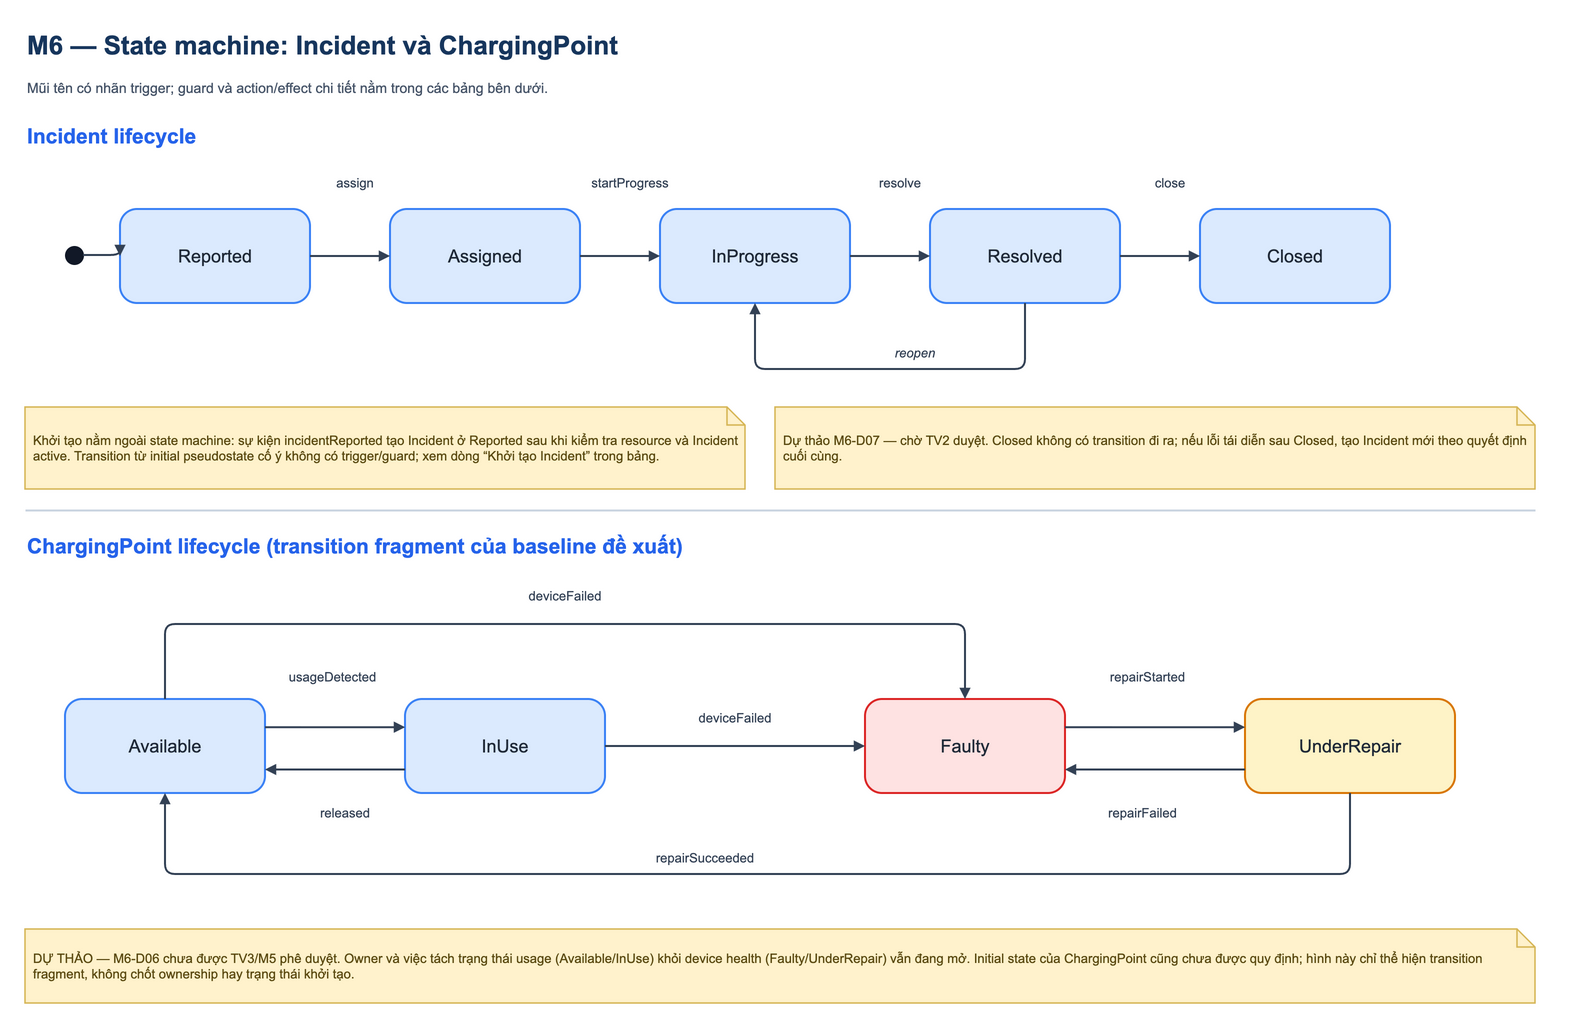

The diagram above was exported from draw.io. Its source (the exported page's mxGraphModel, read from the mxfile embedded in the PNG):
<mxGraphModel dx="1660" dy="1020" grid="1" gridSize="10" guides="1" tooltips="1" connect="1" arrows="1" fold="1" page="1" pageScale="1" pageWidth="1660" pageHeight="1020" math="0" shadow="0">
  <root>
    <mxCell id="0" />
    <mxCell id="1" parent="0" />
    <mxCell id="title" value="M6 — State machine: Incident và ChargingPoint" style="text;html=1;whiteSpace=wrap;strokeColor=none;fillColor=none;fontFamily=Arial;align=left;verticalAlign=middle;fontSize=26;fontStyle=1;fontColor=#17365d;" parent="1" vertex="1">
      <mxGeometry x="60" y="25" width="1540" height="42" as="geometry" />
    </mxCell>
    <mxCell id="subtitle" value="Mũi tên có nhãn trigger; guard và action/effect chi tiết nằm trong các bảng bên dưới." style="text;html=1;whiteSpace=wrap;strokeColor=none;fillColor=none;fontFamily=Arial;align=left;verticalAlign=middle;fontSize=14;fontColor=#475569;" parent="1" vertex="1">
      <mxGeometry x="60" y="74" width="1540" height="30" as="geometry" />
    </mxCell>
    <mxCell id="incident_heading" value="Incident lifecycle" style="text;html=1;whiteSpace=wrap;strokeColor=none;fillColor=none;fontFamily=Arial;align=left;verticalAlign=middle;fontSize=21;fontStyle=1;fontColor=#2563eb;" parent="1" vertex="1">
      <mxGeometry x="60" y="120" width="1540" height="34" as="geometry" />
    </mxCell>
    <mxCell id="i_start" value="" style="ellipse;aspect=fixed;html=1;fillColor=#111827;strokeColor=#111827;strokeWidth=1;" parent="1" vertex="1">
      <mxGeometry x="100" y="247" width="18" height="18" as="geometry" />
    </mxCell>
    <mxCell id="i_reported" value="Reported" style="rounded=1;arcSize=18;whiteSpace=wrap;html=1;align=center;verticalAlign=middle;fontFamily=Arial;fontSize=18;fontColor=#1f2937;fillColor=#dbeafe;strokeColor=#3b82f6;strokeWidth=2;" parent="1" vertex="1">
      <mxGeometry x="155" y="210" width="190" height="94" as="geometry" />
    </mxCell>
    <mxCell id="i_assigned" value="Assigned" style="rounded=1;arcSize=18;whiteSpace=wrap;html=1;align=center;verticalAlign=middle;fontFamily=Arial;fontSize=18;fontColor=#1f2937;fillColor=#dbeafe;strokeColor=#3b82f6;strokeWidth=2;" parent="1" vertex="1">
      <mxGeometry x="425" y="210" width="190" height="94" as="geometry" />
    </mxCell>
    <mxCell id="i_progress" value="InProgress" style="rounded=1;arcSize=18;whiteSpace=wrap;html=1;align=center;verticalAlign=middle;fontFamily=Arial;fontSize=18;fontColor=#1f2937;fillColor=#dbeafe;strokeColor=#3b82f6;strokeWidth=2;" parent="1" vertex="1">
      <mxGeometry x="695" y="210" width="190" height="94" as="geometry" />
    </mxCell>
    <mxCell id="i_resolved" value="Resolved" style="rounded=1;arcSize=18;whiteSpace=wrap;html=1;align=center;verticalAlign=middle;fontFamily=Arial;fontSize=18;fontColor=#1f2937;fillColor=#dbeafe;strokeColor=#3b82f6;strokeWidth=2;" parent="1" vertex="1">
      <mxGeometry x="965" y="210" width="190" height="94" as="geometry" />
    </mxCell>
    <mxCell id="i_closed" value="Closed" style="rounded=1;arcSize=18;whiteSpace=wrap;html=1;align=center;verticalAlign=middle;fontFamily=Arial;fontSize=18;fontColor=#1f2937;fillColor=#dbeafe;strokeColor=#3b82f6;strokeWidth=2;" parent="1" vertex="1">
      <mxGeometry x="1235" y="210" width="190" height="94" as="geometry" />
    </mxCell>
    <mxCell id="i_init" value="" style="edgeStyle=orthogonalEdgeStyle;orthogonalLoop=1;jettySize=auto;rounded=1;html=1;endArrow=block;endFill=1;strokeColor=#334155;strokeWidth=2;exitX=1;exitY=0.5;entryX=0;entryY=0.5;" parent="1" edge="1" source="i_start" target="i_reported">
      <mxGeometry relative="1" as="geometry" />
    </mxCell>
    <mxCell id="i_assign" value="" style="edgeStyle=orthogonalEdgeStyle;orthogonalLoop=1;jettySize=auto;rounded=1;html=1;endArrow=block;endFill=1;strokeColor=#334155;strokeWidth=2;exitX=1;exitY=0.5;entryX=0;entryY=0.5;" parent="1" edge="1" source="i_reported" target="i_assigned">
      <mxGeometry relative="1" as="geometry" />
    </mxCell>
    <mxCell id="i_start_progress" value="" style="edgeStyle=orthogonalEdgeStyle;orthogonalLoop=1;jettySize=auto;rounded=1;html=1;endArrow=block;endFill=1;strokeColor=#334155;strokeWidth=2;exitX=1;exitY=0.5;entryX=0;entryY=0.5;" parent="1" edge="1" source="i_assigned" target="i_progress">
      <mxGeometry relative="1" as="geometry" />
    </mxCell>
    <mxCell id="i_resolve" value="" style="edgeStyle=orthogonalEdgeStyle;orthogonalLoop=1;jettySize=auto;rounded=1;html=1;endArrow=block;endFill=1;strokeColor=#334155;strokeWidth=2;exitX=1;exitY=0.5;entryX=0;entryY=0.5;" parent="1" edge="1" source="i_progress" target="i_resolved">
      <mxGeometry relative="1" as="geometry" />
    </mxCell>
    <mxCell id="i_close" value="" style="edgeStyle=orthogonalEdgeStyle;orthogonalLoop=1;jettySize=auto;rounded=1;html=1;endArrow=block;endFill=1;strokeColor=#334155;strokeWidth=2;exitX=1;exitY=0.5;entryX=0;entryY=0.5;" parent="1" edge="1" source="i_resolved" target="i_closed">
      <mxGeometry relative="1" as="geometry" />
    </mxCell>
    <mxCell id="i_reopen" value="" style="edgeStyle=orthogonalEdgeStyle;orthogonalLoop=1;jettySize=auto;rounded=1;html=1;endArrow=block;endFill=1;strokeColor=#334155;strokeWidth=2;exitX=0.5;exitY=1;entryX=0.5;entryY=1;" parent="1" edge="1" source="i_resolved" target="i_progress">
      <mxGeometry relative="1" as="geometry">
        <Array as="points">
          <mxPoint x="1060" y="370" />
          <mxPoint x="790" y="370" />
        </Array>
      </mxGeometry>
    </mxCell>
    <mxCell id="lbl_assign" value="assign" style="text;html=1;whiteSpace=wrap;strokeColor=none;fillColor=none;fontFamily=Arial;align=center;verticalAlign=middle;fontSize=13;fontColor=#334155;" parent="1" vertex="1">
      <mxGeometry x="335" y="170" width="110" height="28" as="geometry" />
    </mxCell>
    <mxCell id="lbl_start_progress" value="startProgress" style="text;html=1;whiteSpace=wrap;strokeColor=none;fillColor=none;fontFamily=Arial;align=center;verticalAlign=middle;fontSize=13;fontColor=#334155;" parent="1" vertex="1">
      <mxGeometry x="610" y="170" width="110" height="28" as="geometry" />
    </mxCell>
    <mxCell id="lbl_resolve" value="resolve" style="text;html=1;whiteSpace=wrap;strokeColor=none;fillColor=none;fontFamily=Arial;align=center;verticalAlign=middle;fontSize=13;fontColor=#334155;" parent="1" vertex="1">
      <mxGeometry x="880" y="170" width="110" height="28" as="geometry" />
    </mxCell>
    <mxCell id="lbl_close" value="close" style="text;html=1;whiteSpace=wrap;strokeColor=none;fillColor=none;fontFamily=Arial;align=center;verticalAlign=middle;fontSize=13;fontColor=#334155;" parent="1" vertex="1">
      <mxGeometry x="1150" y="170" width="110" height="28" as="geometry" />
    </mxCell>
    <mxCell id="lbl_reopen" value="reopen" style="text;html=1;whiteSpace=wrap;strokeColor=none;fillColor=none;fontFamily=Arial;align=center;verticalAlign=middle;fontSize=13;fontColor=#334155;fontStyle=2;" parent="1" vertex="1">
      <mxGeometry x="900" y="340" width="100" height="28" as="geometry" />
    </mxCell>
    <mxCell id="incident_creation_note" value="Khởi tạo nằm ngoài state machine: sự kiện incidentReported tạo Incident ở Reported sau khi kiểm tra resource và Incident active. Transition từ initial pseudostate cố ý không có trigger/guard; xem dòng “Khởi tạo Incident” trong bảng." style="shape=note;size=18;whiteSpace=wrap;html=1;verticalAlign=middle;align=left;fontFamily=Arial;fontSize=13;spacing=8;fillColor=#fff2cc;strokeColor=#d6b656;strokeWidth=1.5;fontColor=#5b4b12;" parent="1" vertex="1">
      <mxGeometry x="60" y="408" width="720" height="82" as="geometry" />
    </mxCell>
    <mxCell id="incident_policy_note" value="Dự thảo M6-D07 — chờ TV2 duyệt. Closed không có transition đi ra; nếu lỗi tái diễn sau Closed, tạo Incident mới theo quyết định cuối cùng." style="shape=note;size=18;whiteSpace=wrap;html=1;verticalAlign=middle;align=left;fontFamily=Arial;fontSize=13;spacing=8;fillColor=#fff2cc;strokeColor=#d6b656;strokeWidth=1.5;fontColor=#5b4b12;" parent="1" vertex="1">
      <mxGeometry x="810" y="408" width="760" height="82" as="geometry" />
    </mxCell>
    <mxCell id="divider" value="" style="shape=rectangle;fillColor=#cbd5e1;strokeColor=none;" parent="1" vertex="1">
      <mxGeometry x="60" y="510" width="1510" height="2" as="geometry" />
    </mxCell>
    <mxCell id="cp_heading" value="ChargingPoint lifecycle (transition fragment của baseline đề xuất)" style="text;html=1;whiteSpace=wrap;strokeColor=none;fillColor=none;fontFamily=Arial;align=left;verticalAlign=middle;fontSize=21;fontStyle=1;fontColor=#2563eb;" parent="1" vertex="1">
      <mxGeometry x="60" y="530" width="1540" height="34" as="geometry" />
    </mxCell>
    <mxCell id="cp_avail" value="Available" style="rounded=1;arcSize=18;whiteSpace=wrap;html=1;align=center;verticalAlign=middle;fontFamily=Arial;fontSize=18;fontColor=#1f2937;fillColor=#dbeafe;strokeColor=#3b82f6;strokeWidth=2;" parent="1" vertex="1">
      <mxGeometry x="100" y="700" width="200" height="94" as="geometry" />
    </mxCell>
    <mxCell id="cp_inuse" value="InUse" style="rounded=1;arcSize=18;whiteSpace=wrap;html=1;align=center;verticalAlign=middle;fontFamily=Arial;fontSize=18;fontColor=#1f2937;fillColor=#dbeafe;strokeColor=#3b82f6;strokeWidth=2;" parent="1" vertex="1">
      <mxGeometry x="440" y="700" width="200" height="94" as="geometry" />
    </mxCell>
    <mxCell id="cp_faulty" value="Faulty" style="rounded=1;arcSize=18;whiteSpace=wrap;html=1;align=center;verticalAlign=middle;fontFamily=Arial;fontSize=18;fontColor=#1f2937;fillColor=#fee2e2;strokeColor=#dc2626;strokeWidth=2;" parent="1" vertex="1">
      <mxGeometry x="900" y="700" width="200" height="94" as="geometry" />
    </mxCell>
    <mxCell id="cp_repair" value="UnderRepair" style="rounded=1;arcSize=18;whiteSpace=wrap;html=1;align=center;verticalAlign=middle;fontFamily=Arial;fontSize=18;fontColor=#1f2937;fillColor=#fef3c7;strokeColor=#d97706;strokeWidth=2;" parent="1" vertex="1">
      <mxGeometry x="1280" y="700" width="210" height="94" as="geometry" />
    </mxCell>
    <mxCell id="cp_usage" value="" style="edgeStyle=orthogonalEdgeStyle;orthogonalLoop=1;jettySize=auto;rounded=1;html=1;endArrow=block;endFill=1;strokeColor=#334155;strokeWidth=2;exitX=1;exitY=0.3;entryX=0;entryY=0.3;" parent="1" edge="1" source="cp_avail" target="cp_inuse">
      <mxGeometry relative="1" as="geometry" />
    </mxCell>
    <mxCell id="cp_release" value="" style="edgeStyle=orthogonalEdgeStyle;orthogonalLoop=1;jettySize=auto;rounded=1;html=1;endArrow=block;endFill=1;strokeColor=#334155;strokeWidth=2;exitX=0;exitY=0.75;entryX=1;entryY=0.75;" parent="1" edge="1" source="cp_inuse" target="cp_avail">
      <mxGeometry relative="1" as="geometry" />
    </mxCell>
    <mxCell id="cp_available_fail" value="" style="edgeStyle=orthogonalEdgeStyle;orthogonalLoop=1;jettySize=auto;rounded=1;html=1;endArrow=block;endFill=1;strokeColor=#334155;strokeWidth=2;exitX=0.5;exitY=0;entryX=0.5;entryY=0;" parent="1" edge="1" source="cp_avail" target="cp_faulty">
      <mxGeometry relative="1" as="geometry">
        <Array as="points">
          <mxPoint x="200" y="625" />
          <mxPoint x="1000" y="625" />
        </Array>
      </mxGeometry>
    </mxCell>
    <mxCell id="cp_inuse_fail" value="" style="edgeStyle=orthogonalEdgeStyle;orthogonalLoop=1;jettySize=auto;rounded=1;html=1;endArrow=block;endFill=1;strokeColor=#334155;strokeWidth=2;exitX=1;exitY=0.5;entryX=0;entryY=0.5;" parent="1" edge="1" source="cp_inuse" target="cp_faulty">
      <mxGeometry relative="1" as="geometry" />
    </mxCell>
    <mxCell id="cp_repair_start" value="" style="edgeStyle=orthogonalEdgeStyle;orthogonalLoop=1;jettySize=auto;rounded=1;html=1;endArrow=block;endFill=1;strokeColor=#334155;strokeWidth=2;exitX=1;exitY=0.3;entryX=0;entryY=0.3;" parent="1" edge="1" source="cp_faulty" target="cp_repair">
      <mxGeometry relative="1" as="geometry" />
    </mxCell>
    <mxCell id="cp_repair_fail" value="" style="edgeStyle=orthogonalEdgeStyle;orthogonalLoop=1;jettySize=auto;rounded=1;html=1;endArrow=block;endFill=1;strokeColor=#334155;strokeWidth=2;exitX=0;exitY=0.75;entryX=1;entryY=0.75;" parent="1" edge="1" source="cp_repair" target="cp_faulty">
      <mxGeometry relative="1" as="geometry" />
    </mxCell>
    <mxCell id="cp_repair_success" value="" style="edgeStyle=orthogonalEdgeStyle;orthogonalLoop=1;jettySize=auto;rounded=1;html=1;endArrow=block;endFill=1;strokeColor=#334155;strokeWidth=2;exitX=0.5;exitY=1;entryX=0.5;entryY=1;" parent="1" edge="1" source="cp_repair" target="cp_avail">
      <mxGeometry relative="1" as="geometry">
        <Array as="points">
          <mxPoint x="1385" y="875" />
          <mxPoint x="200" y="875" />
        </Array>
      </mxGeometry>
    </mxCell>
    <mxCell id="cp_lbl_fail_a" value="deviceFailed" style="text;html=1;whiteSpace=wrap;strokeColor=none;fillColor=none;fontFamily=Arial;align=center;verticalAlign=middle;fontSize=13;fontColor=#334155;" parent="1" vertex="1">
      <mxGeometry x="525" y="582" width="150" height="30" as="geometry" />
    </mxCell>
    <mxCell id="cp_lbl_usage" value="usageDetected" style="text;html=1;whiteSpace=wrap;strokeColor=none;fillColor=none;fontFamily=Arial;align=center;verticalAlign=middle;fontSize=13;fontColor=#334155;" parent="1" vertex="1">
      <mxGeometry x="295" y="664" width="145" height="28" as="geometry" />
    </mxCell>
    <mxCell id="cp_lbl_release" value="released" style="text;html=1;whiteSpace=wrap;strokeColor=none;fillColor=none;fontFamily=Arial;align=center;verticalAlign=middle;fontSize=13;fontColor=#334155;" parent="1" vertex="1">
      <mxGeometry x="330" y="800" width="100" height="28" as="geometry" />
    </mxCell>
    <mxCell id="cp_lbl_fail_i" value="deviceFailed" style="text;html=1;whiteSpace=wrap;strokeColor=none;fillColor=none;fontFamily=Arial;align=center;verticalAlign=middle;fontSize=13;fontColor=#334155;" parent="1" vertex="1">
      <mxGeometry x="695" y="705" width="150" height="28" as="geometry" />
    </mxCell>
    <mxCell id="cp_lbl_repair_start" value="repairStarted" style="text;html=1;whiteSpace=wrap;strokeColor=none;fillColor=none;fontFamily=Arial;align=center;verticalAlign=middle;fontSize=13;fontColor=#334155;" parent="1" vertex="1">
      <mxGeometry x="1110" y="664" width="145" height="28" as="geometry" />
    </mxCell>
    <mxCell id="cp_lbl_repair_fail" value="repairFailed" style="text;html=1;whiteSpace=wrap;strokeColor=none;fillColor=none;fontFamily=Arial;align=center;verticalAlign=middle;fontSize=13;fontColor=#334155;" parent="1" vertex="1">
      <mxGeometry x="1105" y="800" width="145" height="28" as="geometry" />
    </mxCell>
    <mxCell id="cp_lbl_repair_success" value="repairSucceeded" style="text;html=1;whiteSpace=wrap;strokeColor=none;fillColor=none;fontFamily=Arial;align=center;verticalAlign=middle;fontSize=13;fontColor=#334155;" parent="1" vertex="1">
      <mxGeometry x="655" y="845" width="170" height="28" as="geometry" />
    </mxCell>
    <mxCell id="cp_pending_note" value="DỰ THẢO — M6-D06 chưa được TV3/M5 phê duyệt. Owner và việc tách trạng thái usage (Available/InUse) khỏi device health (Faulty/UnderRepair) vẫn đang mở. Initial state của ChargingPoint cũng chưa được quy định; hình này chỉ thể hiện transition fragment, không chốt ownership hay trạng thái khởi tạo." style="shape=note;size=18;whiteSpace=wrap;html=1;verticalAlign=middle;align=left;fontFamily=Arial;fontSize=13;spacing=8;fillColor=#fff2cc;strokeColor=#d6b656;strokeWidth=1.5;fontColor=#5b4b12;" parent="1" vertex="1">
      <mxGeometry x="60" y="930" width="1510" height="74" as="geometry" />
    </mxCell>
  </root>
</mxGraphModel>